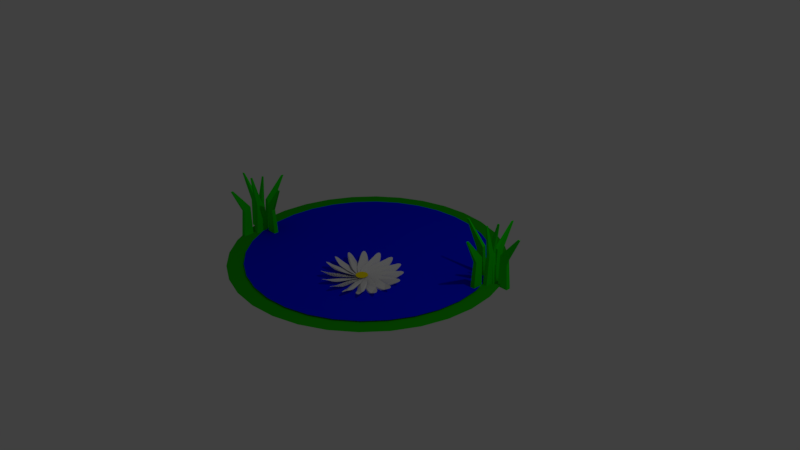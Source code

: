 # Source: pond.blend  (saved by Blender 2.78.0; exported with 4.5.12 LTS)
import bpy
from mathutils import Matrix  # noqa: F401  (used for matrix-valued properties, if any)

bpy.ops.wm.read_factory_settings(use_empty=True)
scene = bpy.context.scene
scene.name = 'Scene'

# ---- collections
col_collection_1 = bpy.data.collections.new('Collection 1'); scene.collection.children.link(col_collection_1)

# ---- materials (node trees are filled in below, after node groups)
mat_material_005 = bpy.data.materials.new('Material.005')
mat_material_005.alpha_threshold = 0.0
mat_material_005.use_transparent_shadow = False
mat_material_005.diffuse_color = (1.0, 0.8311, 0.0, 1.0)
mat_material_005.roughness = 0.5
mat_material_004 = bpy.data.materials.new('Material.004')
mat_material_004.alpha_threshold = 0.0
mat_material_004.use_transparent_shadow = False
mat_material_004.roughness = 0.5
mat_material_004.specular_intensity = 1.0
mat_material_003 = bpy.data.materials.new('Material.003')
mat_material_003.alpha_threshold = 0.0
mat_material_003.use_transparent_shadow = False
mat_material_003.diffuse_color = (0.006912, 0.8, 0.0, 1.0)
mat_material_003.specular_color = (0.01502, 1.0, 0.0)
mat_material_003.roughness = 0.5
mat_material_002 = bpy.data.materials.new('Material.002')
mat_material_002.alpha_threshold = 0.0
mat_material_002.use_transparent_shadow = False
mat_material_002.diffuse_color = (0.01215, 0.4385, 0.0, 1.0)
mat_material_002.specular_color = (0.005412, 0.2957, 0.0)
mat_material_002.roughness = 0.5
mat_material_001 = bpy.data.materials.new('Material.001')
mat_material_001.alpha_threshold = 0.0
mat_material_001.use_transparent_shadow = False
mat_material_001.diffuse_color = (0.0, 0.008333, 1.0, 1.0)
mat_material_001.roughness = 0.5
mat_material_001.specular_intensity = 1.0

# ---- material node trees

# ---- world
world_world = bpy.data.worlds.new('World'); scene.world = world_world
world_world.color = (0.05088, 0.05088, 0.05088)
world_world.use_sun_shadow = False
world_world.sun_shadow_jitter_overblur = 0.0
world_world.cycles.sampling_method = 'MANUAL'

# ---- cameras
cam_camera = bpy.data.cameras.new('Camera')
cam_camera.clip_end = 100.0
cam_camera.lens = 35.0
cam_camera.sensor_width = 32.0
cam_camera.sensor_height = 18.0
cam_camera.ortho_scale = 7.314
cam_camera.dof.focus_distance = 0.0
cam_camera.dof.aperture_fstop = 128.0

# ---- lights
light_lamp = bpy.data.lights.new('Lamp', 'POINT')
light_lamp.transmission_factor = 0.0
light_lamp.cutoff_distance = 30.0
light_lamp.energy = 100.0
light_lamp.shadow_buffer_clip_start = 1.001
light_lamp.shadow_soft_size = 0.1
light_lamp.shadow_maximum_resolution = 0.006
light_lamp.use_absolute_resolution = True

# ---- meshes
me_circle_002 = bpy.data.meshes.new('Circle.002')
me_circle_002.from_pydata([(-0.00174, 0.0671, -0.944), (-0.0343, -0.114, -1.02), (0.01034, -0.3196, -1.094), (0.136, -0.5441, -1.164), (0.3462, -0.7824, -1.226), (0.6435, -1.03, -1.278), (1.028, -1.281, -1.319), (1.496, -1.532, -1.347), (2.039, -1.776, -1.361), (2.643, -2.007, -1.361), (3.286, -2.217, -1.346), (3.941, -2.396, -1.278), (4.577, -2.535, -1.015), (5.155, -2.624, -0.7005), (5.635, -2.65, -0.4551), (5.979, -2.606, -0.3054), (6.147, -2.481, -0.2138), (6.118, -2.274, -0.1539), (5.908, -2.0, -0.1577), (5.551, -1.68, -0.2689), (5.081, -1.334, -0.4657), (4.534, -0.9833, -0.632), (3.945, -0.6468, -0.6283), (3.342, -0.3403, -0.5988), (2.753, -0.0768, -0.5842), (2.196, 0.1347, -0.5851), (1.687, 0.2887, -0.6014), (1.237, 0.3832, -0.6323), (0.8506, 0.4192, -0.6765), (0.5323, 0.3999, -0.7322), (0.2834, 0.3307, -0.7972), (0.1049, 0.2175, -0.8687), (-0.004929, 0.06799, -0.944), (0.1003, -0.08166, -1.023), (0.2775, -0.1941, -1.098), (0.5253, -0.2628, -1.168), (0.8426, -0.2815, -1.23), (1.228, -0.2452, -1.28), (1.678, -0.1505, -1.318), (2.186, 0.003516, -1.341), (2.743, 0.2149, -1.349), (3.333, 0.4781, -1.342), (3.936, 0.7841, -1.319), (4.526, 1.12, -1.243), (5.074, 1.47, -0.9716), (5.545, 1.815, -0.6489), (5.904, 2.135, -0.3963), (6.115, 2.408, -0.2408), (6.146, 2.614, -0.1452), (5.978, 2.738, -0.08346), (5.636, 2.782, -0.08765), (5.157, 2.755, -0.2009), (4.58, 2.666, -0.4014), (3.945, 2.526, -0.5724), (3.29, 2.347, -0.5743), (2.647, 2.137, -0.5509), (2.043, 1.906, -0.5426), (1.5, 1.662, -0.55), (1.032, 1.412, -0.5725), (0.6464, 1.161, -0.6094), (0.3481, 0.9144, -0.6593), (0.1367, 0.6769, -0.7202), (0.009872, 0.4531, -0.7898), (-0.03611, 0.2483, -0.8653), (-0.007814, 0.06637, -0.9439), (0.1727, 0.03641, -1.023), (0.3778, 0.08354, -1.097), (0.6018, 0.2114, -1.163), (0.8397, 0.4236, -1.22), (1.087, 0.7225, -1.264), (1.338, 1.108, -1.293), (1.589, 1.577, -1.307), (1.833, 2.12, -1.304), (2.064, 2.723, -1.285), (2.274, 3.365, -1.25), (2.454, 4.019, -1.16), (2.594, 4.653, -0.8768), (2.683, 5.229, -0.5431), (2.711, 5.707, -0.2813), (2.666, 6.048, -0.1196), (2.542, 6.214, -0.02132), (2.336, 6.182, 0.03913), (2.063, 5.97, 0.03005), (1.743, 5.61, -0.09102), (1.397, 5.139, -0.3015), (1.047, 4.59, -0.4839), (0.7101, 4.0, -0.498), (0.4037, 3.396, -0.4869), (0.14, 2.807, -0.4907), (-0.0718, 2.25, -0.5091), (-0.2262, 1.743, -0.5417), (-0.3211, 1.293, -0.5874), (-0.3575, 0.9091, -0.6446), (-0.3388, 0.5929, -0.7114), (-0.2701, 0.3463, -0.7854), (-0.1576, 0.1704, -0.8638), (-0.008706, 0.06318, -0.9439), (0.1404, 0.1711, -1.02), (0.2524, 0.3507, -1.091), (0.3206, 0.6007, -1.152), (0.339, 0.92, -1.203), (0.3025, 1.307, -1.24), (0.2078, 1.758, -1.261), (0.05377, 2.267, -1.266), (-0.1574, 2.823, -1.253), (-0.4203, 3.413, -1.224), (-0.7259, 4.015, -1.178), (-1.061, 4.604, -1.079), (-1.41, 5.149, -0.7863), (-1.755, 5.618, -0.445), (-2.074, 5.974, -0.1776), (-2.346, 6.182, -0.01289), (-2.552, 6.211, 0.08525), (-2.675, 6.041, 0.1421), (-2.719, 5.696, 0.1264), (-2.691, 5.214, -0.003561), (-2.602, 4.636, -0.2245), (-2.463, 4.0, -0.4184), (-2.283, 3.344, -0.4442), (-2.074, 2.7, -0.4445), (-1.843, 2.097, -0.4587), (-1.599, 1.554, -0.4865), (-1.349, 1.087, -0.5271), (-1.099, 0.7028, -0.5791), (-0.8528, 0.4064, -0.641), (-0.6158, 0.1972, -0.7109), (-0.3927, 0.07274, -0.7865), (-0.1884, 0.02934, -0.8651), (-0.007081, 0.06029, -0.944), (0.02236, 0.2434, -1.017), (-0.02523, 0.4509, -1.083), (-0.1535, 0.6771, -1.141), (-0.366, 0.9168, -1.188), (-0.6651, 1.165, -1.221), (-1.051, 1.418, -1.239), (-1.52, 1.669, -1.241), (-2.063, 1.913, -1.226), (-2.665, 2.143, -1.194), (-3.307, 2.352, -1.147), (-3.961, 2.531, -1.043), (-4.594, 2.668, -0.7558), (-5.169, 2.755, -0.4297), (-5.647, 2.78, -0.1769), (-5.987, 2.733, -0.01594), (-6.152, 2.606, 0.09507), (-6.12, 2.397, 0.1821), (-5.907, 2.121, 0.2008), (-5.548, 1.799, 0.09187), (-5.076, 1.452, -0.1352), (-4.527, 1.1, -0.3707), (-3.937, 0.7632, -0.4444), (-3.333, 0.4564, -0.4483), (-2.744, 0.1929, -0.4655), (-2.188, -0.01821, -0.4954), (-1.68, -0.1714, -0.5371), (-1.232, -0.2648, -0.5893), (-0.8477, -0.2993, -0.6506), (-0.532, -0.2784, -0.7191), (-0.2859, -0.2073, -0.7925), (-0.1105, -0.09215, -0.8684), (-0.001007, 0.06102, -0.9441), (-0.1846, 0.09298, -1.014), (-0.3927, 0.04775, -1.081), (-0.6193, -0.07842, -1.142), (-0.8595, -0.2891, -1.194), (-1.108, -0.5869, -1.236), (-1.361, -0.9718, -1.265), (-1.612, -1.44, -1.281), (-1.856, -1.983, -1.282), (-2.087, -2.587, -1.27), (-2.296, -3.23, -1.243), (-2.474, -3.885, -1.164), (-2.611, -4.52, -0.8914), (-2.698, -5.098, -0.5695), (-2.722, -5.578, -0.3196), (-2.675, -5.921, -0.169), (-2.547, -6.089, -0.08044), (-2.338, -6.059, -0.02784), (-2.062, -5.849, -0.04275), (-1.739, -5.491, -0.1676), (-1.391, -5.02, -0.3799), (-1.039, -4.473, -0.5623), (-0.7019, -3.883, -0.5746), (-0.3949, -3.28, -0.5601), (-0.1312, -2.69, -0.559), (0.07988, -2.134, -0.5713), (0.233, -1.625, -0.5967), (0.3262, -1.175, -0.6342), (0.3604, -0.7893, -0.6825), (0.3392, -0.4714, -0.7399), (0.2676, -0.2229, -0.8043), (0.1519, -0.045, -0.8732), (-0.0001154, 0.06421, -0.9441), (-0.1523, -0.04166, -1.017), (-0.2672, -0.2194, -1.087), (-0.3382, -0.4677, -1.153), (-0.3589, -0.7855, -1.211), (-0.3242, -1.171, -1.26), (-0.2306, -1.621, -1.297), (-0.07724, -2.13, -1.322), (0.134, -2.687, -1.334), (0.3976, -3.276, -1.331), (0.7044, -3.879, -1.314), (1.042, -4.469, -1.245), (1.393, -5.017, -0.9819), (1.74, -5.487, -0.6676), (2.062, -5.845, -0.4233), (2.338, -6.055, -0.2757), (2.547, -6.086, -0.187), (2.673, -5.918, -0.1308), (2.72, -5.575, -0.1391), (2.695, -5.095, -0.2551), (2.608, -4.518, -0.4568), (2.47, -3.883, -0.6278), (2.291, -3.227, -0.6284), (2.082, -2.584, -0.6026), (1.852, -1.981, -0.591), (1.607, -1.438, -0.5939), (1.356, -0.9693, -0.6114), (1.104, -0.5844, -0.6425), (0.8557, -0.2865, -0.6861), (0.6161, -0.07567, -0.7404), (0.3901, 0.05064, -0.8032), (0.1828, 0.09602, -0.872), (-0.0006408, 0.06582, -0.9441), (-0.1005, -0.08957, -1.019), (-0.1384, -0.2971, -1.091), (-0.1087, -0.5531, -1.159), (-0.006046, -0.8541, -1.219), (0.1737, -1.197, -1.271), (0.4325, -1.576, -1.311), (0.7689, -1.987, -1.338), (1.177, -2.421, -1.352), (1.646, -2.865, -1.351), (2.16, -3.305, -1.337), (2.698, -3.721, -1.27), (3.232, -4.093, -1.008), (3.732, -4.395, -0.6946), (4.166, -4.603, -0.4506), (4.501, -4.693, -0.3026), (4.705, -4.641, -0.2127), (4.758, -4.438, -0.1545), (4.669, -4.105, -0.1601), (4.462, -3.671, -0.2729), (4.161, -3.172, -0.4712), (3.79, -2.638, -0.6387), (3.375, -2.101, -0.6359), (2.935, -1.588, -0.607), (2.491, -1.118, -0.5927), (2.058, -0.7099, -0.5936), (1.647, -0.3732, -0.6094), (1.267, -0.1137, -0.6396), (0.9234, 0.06686, -0.6828), (0.6215, 0.1705, -0.7372), (0.3646, 0.2013, -0.8006), (0.1559, 0.1645, -0.8705), (-0.003246, 0.06786, -0.944), (0.03623, -0.1112, -1.022), (0.1564, -0.2834, -1.097), (0.3586, -0.4422, -1.167), (0.6442, -0.5813, -1.229), (1.014, -0.6955, -1.282), (1.465, -0.7804, -1.322), (1.994, -0.8328, -1.348), (2.589, -0.8505, -1.36), (3.235, -0.833, -1.357), (3.909, -0.7809, -1.34), (4.584, -0.6962, -1.269), (5.224, -0.5821, -1.002), (5.791, -0.4431, -0.6845), (6.245, -0.2845, -0.436), (6.545, -0.1124, -0.2837), (6.653, 0.06666, -0.1901), (6.546, 0.2457, -0.1289), (6.248, 0.418, -0.1323), (5.795, 0.5768, -0.2436), (5.228, 0.716, -0.4412), (4.589, 0.8302, -0.6087), (3.915, 0.9152, -0.6066), (3.241, 0.9675, -0.579), (2.595, 0.9853, -0.5666), (2.0, 0.9678, -0.5698), (1.471, 0.9156, -0.5884), (1.019, 0.8309, -0.6217), (0.6486, 0.7168, -0.6683), (0.3621, 0.5778, -0.7263), (0.1588, 0.4191, -0.7934), (0.03745, 0.2469, -0.8669), (-0.006533, 0.06746, -0.9439), (0.1483, -0.02982, -1.023), (0.3553, -0.06525, -1.098), (0.6107, -0.03327, -1.167), (0.9113, 0.07136, -1.226), (1.254, 0.2527, -1.274), (1.633, 0.5127, -1.308), (2.044, 0.8497, -1.327), (2.477, 1.258, -1.329), (2.922, 1.727, -1.316), (3.362, 2.24, -1.288), (3.779, 2.776, -1.205), (4.151, 3.308, -0.9275), (4.454, 3.807, -0.5993), (4.662, 4.238, -0.342), (4.753, 4.571, -0.1832), (4.702, 4.772, -0.08593), (4.5, 4.822, -0.02445), (4.166, 4.731, -0.03065), (3.734, 4.522, -0.1473), (3.234, 4.219, -0.3523), (2.701, 3.847, -0.5286), (2.164, 3.43, -0.5362), (1.651, 2.99, -0.5185), (1.181, 2.546, -0.516), (0.7727, 2.113, -0.5287), (0.4356, 1.702, -0.5561), (0.1758, 1.323, -0.5974), (-0.00522, 0.9819, -0.651), (-0.1094, 0.6822, -0.715), (-0.1408, 0.4276, -0.787), (-0.1046, 0.2214, -0.8643), (-0.008577, 0.06486, -0.9439), (0.1699, 0.1069, -1.022), (0.3416, 0.2296, -1.094), (0.4999, 0.4341, -1.158), (0.6387, 0.7216, -1.212), (0.7527, 1.093, -1.252), (0.8375, 1.545, -1.277), (0.8899, 2.074, -1.286), (0.9078, 2.67, -1.278), (0.8906, 3.315, -1.252), (0.8389, 3.988, -1.211), (0.7547, 4.661, -1.116), (0.6413, 5.3, -0.8273), (0.503, 5.865, -0.4889), (0.3451, 6.316, -0.2236), (0.1736, 6.614, -0.05982), (-0.00483, 6.719, 0.03879), (-0.1834, 6.61, 0.09762), (-0.3552, 6.309, 0.08521), (-0.5136, 5.853, -0.04053), (-0.6526, 5.285, -0.2566), (-0.7667, 4.644, -0.4453), (-0.8516, 3.969, -0.4658), (-0.9041, 3.295, -0.4609), (-0.922, 2.649, -0.4706), (-0.9048, 2.054, -0.4943), (-0.853, 1.526, -0.5315), (-0.7687, 1.075, -0.581), (-0.6552, 0.707, -0.6411), (-0.5167, 0.4226, -0.71), (-0.3586, 0.2217, -0.7852), (-0.187, 0.1029, -0.8641), (-0.008181, 0.06157, -0.944), (0.08858, 0.219, -1.018), (0.1235, 0.4284, -1.087), (0.09116, 0.6861, -1.146), (-0.01378, 0.9885, -1.195), (-0.1954, 1.332, -1.229), (-0.4554, 1.713, -1.248), (-0.7923, 2.124, -1.25), (-1.2, 2.558, -1.235), (-1.669, 3.001, -1.203), (-2.182, 3.44, -1.156), (-2.717, 3.855, -1.051), (-3.249, 4.225, -0.7629), (-3.747, 4.526, -0.4357), (-4.178, 4.732, -0.1814), (-4.51, 4.82, -0.01876), (-4.71, 4.766, 0.09398), (-4.76, 4.561, 0.1828), (-4.668, 4.226, 0.2032), (-4.459, 3.791, 0.0959), (-4.156, 3.29, -0.1297), (-3.783, 2.755, -0.364), (-3.366, 2.218, -0.4367), (-2.927, 1.704, -0.44), (-2.483, 1.234, -0.457), (-2.05, 0.8265, -0.4869), (-1.64, 0.4905, -0.529), (-1.261, 0.2322, -0.582), (-0.9205, 0.05298, -0.6444), (-0.6212, -0.04898, -0.7141), (-0.3671, -0.0779, -0.789), (-0.1616, -0.03916, -0.8666), (-0.005576, 0.05953, -0.9441), (-0.04817, 0.2406, -1.015), (-0.1713, 0.4147, -1.081), (-0.3761, 0.5752, -1.138), (-0.664, 0.7158, -1.185), (-1.035, 0.8312, -1.218), (-1.488, 0.9169, -1.237), (-2.017, 0.9696, -1.24), (-2.612, 0.9873, -1.227), (-3.258, 0.9694, -1.197), (-3.931, 0.9164, -1.153), (-4.603, 0.8305, -1.056), (-5.241, 0.715, -0.7659), (-5.806, 0.5742, -0.4281), (-6.257, 0.4136, -0.1649), (-6.553, 0.2394, -0.004854), (-6.658, 0.05832, 0.08836), (-6.548, -0.1228, 0.1402), (-6.247, -0.2968, 0.1196), (-5.791, -0.4572, -0.01504), (-5.223, -0.5978, -0.2402), (-4.582, -0.7131, -0.4375), (-3.907, -0.7988, -0.466), (-3.232, -0.8515, -0.468), (-2.586, -0.8692, -0.4831), (-1.992, -0.8512, -0.5107), (-1.464, -0.7983, -0.55), (-1.014, -0.7125, -0.5999), (-0.6457, -0.597, -0.6589), (-0.3617, -0.4562, -0.725), (-0.1614, -0.2957, -0.7963), (-0.04311, -0.1216, -0.8702), (-0.002288, 0.05993, -0.9441), (-0.1602, 0.1592, -1.014), (-0.3701, 0.1965, -1.08), (-0.6283, 0.1663, -1.138), (-0.9311, 0.06311, -1.188), (-1.275, -0.1171, -1.226), (-1.656, -0.3763, -1.251), (-2.067, -0.7129, -1.261), (-2.501, -1.121, -1.257), (-2.945, -1.59, -1.238), (-3.383, -2.105, -1.205), (-3.798, -2.642, -1.119), (-4.168, -3.175, -0.8407), (-4.468, -3.676, -0.5133), (-4.674, -4.109, -0.259), (-4.761, -4.444, -0.1054), (-4.707, -4.647, -0.01583), (-4.502, -4.699, 0.03575), (-4.166, -4.61, 0.01796), (-3.73, -4.402, -0.1113), (-3.229, -4.101, -0.329), (-2.694, -3.73, -0.5177), (-2.156, -3.313, -0.5365), (-1.642, -2.874, -0.5286), (-1.173, -2.43, -0.5337), (-0.7646, -1.996, -0.5518), (-0.4288, -1.585, -0.5823), (-0.1707, -1.205, -0.6242), (0.008137, -0.8621, -0.6761), (0.1097, -0.5607, -0.7363), (0.1382, -0.3042, -0.8027), (0.09895, -0.09605, -0.8728), (-0.0002441, 0.06253, -0.9441), (-0.1819, 0.02245, -1.015), (-0.3565, -0.09832, -1.084), (-0.5175, -0.3011, -1.147), (-0.6586, -0.5871, -1.202), (-0.7743, -0.9571, -1.248), (-0.8604, -1.409, -1.281), (-0.9134, -1.938, -1.302), (-0.9312, -2.533, -1.309), (-0.9134, -3.179, -1.302), (-0.8604, -3.853, -1.281), (-0.7743, -4.527, -1.208), (-0.6586, -5.167, -0.941), (-0.5175, -5.734, -0.6237), (-0.3565, -6.187, -0.3773), (-0.1819, -6.487, -0.2288), (-0.0002435, -6.594, -0.1405), (0.1814, -6.487, -0.08633), (0.356, -6.187, -0.09791), (0.517, -5.734, -0.2181), (0.6581, -5.167, -0.4247), (0.7739, -4.527, -0.601), (0.8599, -3.853, -0.6069), (0.9129, -3.179, -0.5861), (0.9308, -2.533, -0.5791), (0.9129, -1.938, -0.5861), (0.8599, -1.409, -0.6069), (0.7739, -0.957, -0.6406), (0.6581, -0.5871, -0.686), (0.517, -0.3011, -0.7413), (0.356, -0.09832, -0.8044), (0.1814, 0.02245, -0.8729), (-0.0002441, 0.06253, -0.9441), (-0.1819, 0.02245, -1.015), (-0.3565, -0.09832, -1.084), (-0.5175, -0.3011, -1.147), (-0.6586, -0.5871, -1.202), (-0.7743, -0.9571, -1.248), (-0.8604, -1.409, -1.281), (-0.9134, -1.938, -1.302), (-0.9312, -2.533, -1.309), (-0.9134, -3.179, -1.302), (-0.8604, -3.853, -1.281), (-0.7743, -4.527, -1.208), (-0.6586, -5.167, -0.941), (-0.5175, -5.734, -0.6237), (-0.3565, -6.187, -0.3773), (-0.1819, -6.487, -0.2288), (-0.0002435, -6.594, -0.1405), (0.1814, -6.487, -0.08633), (0.356, -6.187, -0.09791), (0.517, -5.734, -0.2181), (0.6581, -5.167, -0.4247), (0.7739, -4.527, -0.601), (0.8599, -3.853, -0.6069), (0.9129, -3.179, -0.5861), (0.9308, -2.533, -0.5791), (0.9129, -1.938, -0.5861), (0.8599, -1.409, -0.6069), (0.7739, -0.957, -0.6406), (0.6581, -0.5871, -0.686), (0.517, -0.3011, -0.7413), (0.356, -0.09832, -0.8044), (0.1814, 0.02245, -0.8729), (-0.002288, 0.05993, -0.9441), (-0.1602, 0.1592, -1.014), (-0.3701, 0.1965, -1.08), (-0.6283, 0.1663, -1.138), (-0.9311, 0.06311, -1.188), (-1.275, -0.1171, -1.226), (-1.656, -0.3763, -1.251), (-2.067, -0.7129, -1.261), (-2.501, -1.121, -1.257), (-2.945, -1.59, -1.238), (-3.383, -2.105, -1.205), (-3.798, -2.642, -1.119), (-4.168, -3.175, -0.8407), (-4.468, -3.676, -0.5133), (-4.674, -4.109, -0.259), (-4.761, -4.444, -0.1054), (-4.707, -4.647, -0.01583), (-4.502, -4.699, 0.03575), (-4.166, -4.61, 0.01796), (-3.73, -4.402, -0.1113), (-3.229, -4.101, -0.329), (-2.694, -3.73, -0.5177), (-2.156, -3.313, -0.5365), (-1.642, -2.874, -0.5286), (-1.173, -2.43, -0.5337), (-0.7646, -1.996, -0.5518), (-0.4288, -1.585, -0.5823), (-0.1707, -1.205, -0.6242), (0.008137, -0.8621, -0.6761), (0.1097, -0.5607, -0.7363), (0.1382, -0.3042, -0.8027), (0.09895, -0.09605, -0.8728), (-0.002288, 0.05993, -0.9441), (-0.1602, 0.1592, -1.014), (-0.3701, 0.1965, -1.08), (-0.6283, 0.1663, -1.138), (-0.9311, 0.06311, -1.188), (-1.275, -0.1171, -1.226), (-1.656, -0.3763, -1.251), (-2.067, -0.7129, -1.261), (-2.501, -1.121, -1.257), (-2.945, -1.59, -1.238), (-3.383, -2.105, -1.205), (-3.798, -2.642, -1.119), (-4.168, -3.175, -0.8407), (-4.468, -3.676, -0.5133), (-4.674, -4.109, -0.259), (-4.761, -4.444, -0.1054), (-4.707, -4.647, -0.01583), (-4.502, -4.699, 0.03575), (-4.166, -4.61, 0.01796), (-3.73, -4.402, -0.1113), (-3.229, -4.101, -0.329), (-2.694, -3.73, -0.5177), (-2.156, -3.313, -0.5365), (-1.642, -2.874, -0.5286), (-1.173, -2.43, -0.5337), (-0.7646, -1.996, -0.5518), (-0.4288, -1.585, -0.5823), (-0.1707, -1.205, -0.6242), (0.008137, -0.8621, -0.6761), (0.1097, -0.5607, -0.7363), (0.1382, -0.3042, -0.8027), (0.09895, -0.09605, -0.8728), (-0.01308, 0.01331, -0.8757), (-0.1113, 0.1719, -0.9455), (-0.2835, 0.2976, -1.011), (-0.5287, 0.3839, -1.07), (-0.8461, 0.4242, -1.119), (-1.234, 0.4135, -1.157), (-1.69, 0.348, -1.182), (-2.208, 0.2264, -1.193), (-2.777, 0.04996, -1.189), (-3.381, -0.1767, -1.17), (-4.001, -0.4457, -1.137), (-4.61, -0.7458, -1.051), (-5.177, -1.063, -0.7723), (-5.666, -1.38, -0.4449), (-6.041, -1.68, -0.1905), (-6.266, -1.942, -0.03698), (-6.308, -2.148, 0.05261), (-6.146, -2.285, 0.1042), (-5.805, -2.353, 0.08639), (-5.322, -2.358, -0.04286), (-4.739, -2.307, -0.2606), (-4.096, -2.208, -0.4492), (-3.43, -2.071, -0.4681), (-2.775, -1.902, -0.4601), (-2.158, -1.709, -0.4653), (-1.601, -1.499, -0.4834), (-1.119, -1.277, -0.5139), (-0.7201, -1.049, -0.5558), (-0.4088, -0.8196, -0.6077), (-0.1851, -0.5934, -0.6679), (-0.04685, -0.3755, -0.7342), (0.00934, -0.1713, -0.8044), (0.0, 1.0, -0.5932), (-0.1951, 0.9808, -0.5932), (-0.3827, 0.9239, -0.5932), (-0.5556, 0.8315, -0.5932), (-0.7071, 0.7071, -0.5932), (-0.8315, 0.5556, -0.5932), (-0.9239, 0.3827, -0.5932), (-0.9808, 0.1951, -0.5932), (-1.0, 7.55e-08, -0.5932), (-0.9808, -0.1951, -0.5932), (-0.9239, -0.3827, -0.5932), (-0.8315, -0.5556, -0.5932), (-0.7071, -0.7071, -0.5932), (-0.5556, -0.8315, -0.5932), (-0.3827, -0.9239, -0.5932), (-0.1951, -0.9808, -0.5932), (3.258e-07, -1.0, -0.5932), (0.1951, -0.9808, -0.5932), (0.3827, -0.9239, -0.5932), (0.5556, -0.8315, -0.5932), (0.7071, -0.7071, -0.5932), (0.8315, -0.5556, -0.5932), (0.9239, -0.3827, -0.5932), (0.9808, -0.1951, -0.5932), (1.0, 9.656e-07, -0.5932), (0.9808, 0.1951, -0.5932), (0.9239, 0.3827, -0.5932), (0.8315, 0.5556, -0.5932), (0.7071, 0.7071, -0.5932), (0.5556, 0.8315, -0.5932), (0.3827, 0.9239, -0.5932), (0.1951, 0.9808, -0.5932)], [], [(1, 0, 31, 30, 29, 28, 27, 26, 25, 24, 23, 22, 21, 20, 19, 18, 17, 16, 15, 14, 13, 12, 11, 10, 9, 8, 7, 6, 5, 4, 3, 2), (33, 34, 35, 36, 37, 38, 39, 40, 41, 42, 43, 44, 45, 46, 47, 48, 49, 50, 51, 52, 53, 54, 55, 56, 57, 58, 59, 60, 61, 62, 63, 32), (65, 66, 67, 68, 69, 70, 71, 72, 73, 74, 75, 76, 77, 78, 79, 80, 81, 82, 83, 84, 85, 86, 87, 88, 89, 90, 91, 92, 93, 94, 95, 64), (97, 98, 99, 100, 101, 102, 103, 104, 105, 106, 107, 108, 109, 110, 111, 112, 113, 114, 115, 116, 117, 118, 119, 120, 121, 122, 123, 124, 125, 126, 127, 96), (129, 130, 131, 132, 133, 134, 135, 136, 137, 138, 139, 140, 141, 142, 143, 144, 145, 146, 147, 148, 149, 150, 151, 152, 153, 154, 155, 156, 157, 158, 159, 128), (161, 160, 191, 190, 189, 188, 187, 186, 185, 184, 183, 182, 181, 180, 179, 178, 177, 176, 175, 174, 173, 172, 171, 170, 169, 168, 167, 166, 165, 164, 163, 162), (193, 194, 195, 196, 197, 198, 199, 200, 201, 202, 203, 204, 205, 206, 207, 208, 209, 210, 211, 212, 213, 214, 215, 216, 217, 218, 219, 220, 221, 222, 223, 192), (225, 226, 227, 228, 229, 230, 231, 232, 233, 234, 235, 236, 237, 238, 239, 240, 241, 242, 243, 244, 245, 246, 247, 248, 249, 250, 251, 252, 253, 254, 255, 224), (257, 256, 287, 286, 285, 284, 283, 282, 281, 280, 279, 278, 277, 276, 275, 274, 273, 272, 271, 270, 269, 268, 267, 266, 265, 264, 263, 262, 261, 260, 259, 258), (289, 290, 291, 292, 293, 294, 295, 296, 297, 298, 299, 300, 301, 302, 303, 304, 305, 306, 307, 308, 309, 310, 311, 312, 313, 314, 315, 316, 317, 318, 319, 288), (321, 322, 323, 324, 325, 326, 327, 328, 329, 330, 331, 332, 333, 334, 335, 336, 337, 338, 339, 340, 341, 342, 343, 344, 345, 346, 347, 348, 349, 350, 351, 320), (353, 352, 383, 382, 381, 380, 379, 378, 377, 376, 375, 374, 373, 372, 371, 370, 369, 368, 367, 366, 365, 364, 363, 362, 361, 360, 359, 358, 357, 356, 355, 354), (385, 384, 415, 414, 413, 412, 411, 410, 409, 408, 407, 406, 405, 404, 403, 402, 401, 400, 399, 398, 397, 396, 395, 394, 393, 392, 391, 390, 389, 388, 387, 386), (417, 416, 447, 446, 445, 444, 443, 442, 441, 440, 439, 438, 437, 436, 435, 434, 433, 432, 431, 430, 429, 428, 427, 426, 425, 424, 423, 422, 421, 420, 419, 418), (449, 450, 451, 452, 453, 454, 455, 456, 457, 458, 459, 460, 461, 462, 463, 464, 465, 466, 467, 468, 469, 470, 471, 472, 473, 474, 475, 476, 477, 478, 479, 448), (481, 482, 483, 484, 485, 486, 487, 488, 489, 490, 491, 492, 493, 494, 495, 496, 497, 498, 499, 500, 501, 502, 503, 504, 505, 506, 507, 508, 509, 510, 511, 480), (513, 512, 543, 542, 541, 540, 539, 538, 537, 536, 535, 534, 533, 532, 531, 530, 529, 528, 527, 526, 525, 524, 523, 522, 521, 520, 519, 518, 517, 516, 515, 514), (545, 544, 575, 574, 573, 572, 571, 570, 569, 568, 567, 566, 565, 564, 563, 562, 561, 560, 559, 558, 557, 556, 555, 554, 553, 552, 551, 550, 549, 548, 547, 546), (577, 576, 607, 606, 605, 604, 603, 602, 601, 600, 599, 598, 597, 596, 595, 594, 593, 592, 591, 590, 589, 588, 587, 586, 585, 584, 583, 582, 581, 580, 579, 578), (609, 610, 611, 612, 613, 614, 615, 616, 617, 618, 619, 620, 621, 622, 623, 624, 625, 626, 627, 628, 629, 630, 631, 632, 633, 634, 635, 636, 637, 638, 639, 608)])
me_circle_002.polygons.foreach_set('material_index', [1, 1, 1, 1, 1, 1, 1, 1, 1, 1, 1, 1, 1, 1, 1, 1, 1, 1, 1, 0])
me_circle_002.materials.append(mat_material_005)
me_circle_002.materials.append(mat_material_004)
me_circle_002.use_remesh_preserve_volume = False
me_circle_002.use_remesh_preserve_attributes = False
me_circle_002.use_mirror_vertex_groups = False
me_circle_002.update()
me_lopo_grass_001 = bpy.data.meshes.new('Lopo-Grass.001')
me_lopo_grass_001.from_pydata([(0.02095, -0.3314, 0.07952), (0.0349, -0.3182, -0.7789), (-0.09105, -0.3182, -0.7789), (-0.0771, -0.3314, 0.07952), (-0.09105, -0.6027, -0.7789), (-0.0771, -0.5363, -0.004666), (0.0349, -0.6027, -0.7789), (0.02095, -0.5363, -0.004666), (-0.01361, -0.8654, 0.6588), (-0.01361, -0.8001, 0.6588), (-0.04254, -0.8001, 0.6588), (-0.04254, -0.8654, 0.6588), (0.02095, 0.4263, -0.01458), (0.0349, 0.4442, -0.7789), (-0.09105, 0.4442, -0.7789), (-0.0771, 0.4263, -0.01458), (-0.09105, 0.1597, -0.7789), (-0.0771, 0.2308, 0.08944), (0.0349, 0.1597, -0.7789), (0.02095, 0.2308, 0.08944), (-0.01361, 0.7657, 0.6588), (-0.01361, 0.8311, 0.6588), (-0.04254, 0.8311, 0.6588), (-0.04254, 0.7657, 0.6588), (0.1052, 0.02739, -0.01458), (0.1191, 0.04529, -0.7789), (-0.006822, 0.04529, -0.7789), (0.007129, 0.02739, -0.01458), (-0.006822, -0.2392, -0.7789), (0.00713, -0.1681, 0.08944), (0.1191, -0.2392, -0.7789), (0.1052, -0.1681, 0.08944), (0.06748, -0.2821, 0.907), (0.06748, -0.231, 0.907), (0.04483, -0.231, 0.907), (0.04483, -0.2821, 0.907), (0.2512, 0.05928, 0.07952), (0.2379, 0.04533, -0.7789), (0.2379, 0.1713, -0.7789), (0.2512, 0.1573, 0.07952), (0.5225, 0.1713, -0.7789), (0.456, 0.1573, -0.004666), (0.5225, 0.04533, -0.7789), (0.456, 0.05928, -0.004666), (0.7852, 0.09383, 0.6588), (0.7198, 0.09383, 0.6588), (0.7198, 0.1228, 0.6588), (0.7852, 0.1228, 0.6588), (-0.5065, 0.05928, -0.01458), (-0.5244, 0.04533, -0.7789), (-0.5244, 0.1713, -0.7789), (-0.5065, 0.1573, -0.01458), (-0.2399, 0.1713, -0.7789), (-0.311, 0.1573, 0.08944), (-0.2399, 0.04533, -0.7789), (-0.311, 0.05928, 0.08944), (-0.8459, 0.09383, 0.6588), (-0.9113, 0.09383, 0.6588), (-0.9113, 0.1228, 0.6588), (-0.8459, 0.1228, 0.6588), (-0.1076, -0.02495, -0.01458), (-0.1255, -0.0389, -0.7789), (-0.1255, 0.08705, -0.7789), (-0.1076, 0.0731, -0.01458), (0.159, 0.08705, -0.7789), (0.08792, 0.0731, 0.08944), (0.159, -0.0389, -0.7789), (0.08792, -0.02495, 0.08944), (0.2019, 0.01275, 0.907), (0.1507, 0.01275, 0.907), (0.1507, 0.0354, 0.907), (0.2019, 0.0354, 0.907)], [], [(0, 1, 2), (2, 3, 0), (3, 2, 4), (4, 5, 3), (5, 4, 6), (6, 7, 5), (1, 0, 7), (7, 6, 1), (1, 6, 4), (4, 2, 1), (8, 9, 10), (10, 11, 8), (9, 0, 3), (3, 10, 9), (10, 3, 5), (5, 11, 10), (11, 5, 7), (7, 8, 11), (0, 9, 8), (8, 7, 0), (12, 13, 14), (14, 15, 12), (15, 14, 16), (16, 17, 15), (17, 16, 18), (18, 19, 17), (19, 18, 13), (13, 12, 19), (13, 18, 16), (16, 14, 13), (20, 21, 22), (22, 23, 20), (21, 12, 15), (15, 22, 21), (22, 15, 17), (17, 23, 22), (23, 17, 19), (19, 20, 23), (20, 19, 12), (12, 21, 20), (24, 25, 26), (26, 27, 24), (27, 26, 28), (28, 29, 27), (29, 28, 30), (30, 31, 29), (31, 30, 25), (25, 24, 31), (25, 30, 28), (28, 26, 25), (32, 33, 34), (34, 35, 32), (33, 24, 27), (27, 34, 33), (34, 27, 29), (29, 35, 34), (35, 29, 31), (31, 32, 35), (32, 31, 24), (24, 33, 32), (36, 37, 38), (38, 39, 36), (39, 38, 40), (40, 41, 39), (41, 40, 42), (42, 43, 41), (43, 42, 37), (37, 36, 43), (37, 42, 40), (40, 38, 37), (44, 45, 46), (46, 47, 44), (45, 36, 39), (39, 46, 45), (46, 39, 41), (41, 47, 46), (47, 41, 43), (43, 44, 47), (44, 43, 36), (36, 45, 44), (48, 49, 50), (50, 51, 48), (51, 50, 52), (52, 53, 51), (53, 52, 54), (54, 55, 53), (55, 54, 49), (49, 48, 55), (49, 54, 52), (52, 50, 49), (56, 57, 58), (58, 59, 56), (57, 48, 51), (51, 58, 57), (58, 51, 53), (53, 59, 58), (59, 53, 55), (55, 56, 59), (56, 55, 48), (48, 57, 56), (60, 61, 62), (62, 63, 60), (63, 62, 64), (64, 65, 63), (65, 64, 66), (66, 67, 65), (67, 66, 61), (61, 60, 67), (61, 66, 64), (64, 62, 61), (68, 69, 70), (70, 71, 68), (69, 60, 63), (63, 70, 69), (70, 63, 65), (65, 71, 70), (71, 65, 67), (67, 68, 71), (68, 67, 60), (60, 69, 68)])
me_lopo_grass_001.materials.append(mat_material_003)
me_lopo_grass_001.use_remesh_preserve_volume = False
me_lopo_grass_001.use_remesh_preserve_attributes = False
me_lopo_grass_001.use_mirror_vertex_groups = False
me_lopo_grass_001.update()
me_lopo_grass = bpy.data.meshes.new('Lopo-Grass')
me_lopo_grass.from_pydata([(0.02095, -0.3314, 0.07952), (0.0349, -0.3182, -0.7789), (-0.09105, -0.3182, -0.7789), (-0.0771, -0.3314, 0.07952), (-0.09105, -0.6027, -0.7789), (-0.0771, -0.5363, -0.004666), (0.0349, -0.6027, -0.7789), (0.02095, -0.5363, -0.004666), (-0.01361, -0.8654, 0.6588), (-0.01361, -0.8001, 0.6588), (-0.04254, -0.8001, 0.6588), (-0.04254, -0.8654, 0.6588), (0.02095, 0.4263, -0.01458), (0.0349, 0.4442, -0.7789), (-0.09105, 0.4442, -0.7789), (-0.0771, 0.4263, -0.01458), (-0.09105, 0.1597, -0.7789), (-0.0771, 0.2308, 0.08944), (0.0349, 0.1597, -0.7789), (0.02095, 0.2308, 0.08944), (-0.01361, 0.7657, 0.6588), (-0.01361, 0.8311, 0.6588), (-0.04254, 0.8311, 0.6588), (-0.04254, 0.7657, 0.6588), (0.1052, 0.02739, -0.01458), (0.1191, 0.04529, -0.7789), (-0.006822, 0.04529, -0.7789), (0.007129, 0.02739, -0.01458), (-0.006822, -0.2392, -0.7789), (0.00713, -0.1681, 0.08944), (0.1191, -0.2392, -0.7789), (0.1052, -0.1681, 0.08944), (0.06748, -0.2821, 0.907), (0.06748, -0.231, 0.907), (0.04483, -0.231, 0.907), (0.04483, -0.2821, 0.907), (0.2512, 0.05928, 0.07952), (0.2379, 0.04533, -0.7789), (0.2379, 0.1713, -0.7789), (0.2512, 0.1573, 0.07952), (0.5225, 0.1713, -0.7789), (0.456, 0.1573, -0.004666), (0.5225, 0.04533, -0.7789), (0.456, 0.05928, -0.004666), (0.7852, 0.09383, 0.6588), (0.7198, 0.09383, 0.6588), (0.7198, 0.1228, 0.6588), (0.7852, 0.1228, 0.6588), (-0.5065, 0.05928, -0.01458), (-0.5244, 0.04533, -0.7789), (-0.5244, 0.1713, -0.7789), (-0.5065, 0.1573, -0.01458), (-0.2399, 0.1713, -0.7789), (-0.311, 0.1573, 0.08944), (-0.2399, 0.04533, -0.7789), (-0.311, 0.05928, 0.08944), (-0.8459, 0.09383, 0.6588), (-0.9113, 0.09383, 0.6588), (-0.9113, 0.1228, 0.6588), (-0.8459, 0.1228, 0.6588), (-0.1076, -0.02495, -0.01458), (-0.1255, -0.0389, -0.7789), (-0.1255, 0.08705, -0.7789), (-0.1076, 0.0731, -0.01458), (0.159, 0.08705, -0.7789), (0.08792, 0.0731, 0.08944), (0.159, -0.0389, -0.7789), (0.08792, -0.02495, 0.08944), (0.2019, 0.01275, 0.907), (0.1507, 0.01275, 0.907), (0.1507, 0.0354, 0.907), (0.2019, 0.0354, 0.907)], [], [(0, 1, 2), (2, 3, 0), (3, 2, 4), (4, 5, 3), (5, 4, 6), (6, 7, 5), (1, 0, 7), (7, 6, 1), (1, 6, 4), (4, 2, 1), (8, 9, 10), (10, 11, 8), (9, 0, 3), (3, 10, 9), (10, 3, 5), (5, 11, 10), (11, 5, 7), (7, 8, 11), (0, 9, 8), (8, 7, 0), (12, 13, 14), (14, 15, 12), (15, 14, 16), (16, 17, 15), (17, 16, 18), (18, 19, 17), (19, 18, 13), (13, 12, 19), (13, 18, 16), (16, 14, 13), (20, 21, 22), (22, 23, 20), (21, 12, 15), (15, 22, 21), (22, 15, 17), (17, 23, 22), (23, 17, 19), (19, 20, 23), (20, 19, 12), (12, 21, 20), (24, 25, 26), (26, 27, 24), (27, 26, 28), (28, 29, 27), (29, 28, 30), (30, 31, 29), (31, 30, 25), (25, 24, 31), (25, 30, 28), (28, 26, 25), (32, 33, 34), (34, 35, 32), (33, 24, 27), (27, 34, 33), (34, 27, 29), (29, 35, 34), (35, 29, 31), (31, 32, 35), (32, 31, 24), (24, 33, 32), (36, 37, 38), (38, 39, 36), (39, 38, 40), (40, 41, 39), (41, 40, 42), (42, 43, 41), (43, 42, 37), (37, 36, 43), (37, 42, 40), (40, 38, 37), (44, 45, 46), (46, 47, 44), (45, 36, 39), (39, 46, 45), (46, 39, 41), (41, 47, 46), (47, 41, 43), (43, 44, 47), (44, 43, 36), (36, 45, 44), (48, 49, 50), (50, 51, 48), (51, 50, 52), (52, 53, 51), (53, 52, 54), (54, 55, 53), (55, 54, 49), (49, 48, 55), (49, 54, 52), (52, 50, 49), (56, 57, 58), (58, 59, 56), (57, 48, 51), (51, 58, 57), (58, 51, 53), (53, 59, 58), (59, 53, 55), (55, 56, 59), (56, 55, 48), (48, 57, 56), (60, 61, 62), (62, 63, 60), (63, 62, 64), (64, 65, 63), (65, 64, 66), (66, 67, 65), (67, 66, 61), (61, 60, 67), (61, 66, 64), (64, 62, 61), (68, 69, 70), (70, 71, 68), (69, 60, 63), (63, 70, 69), (70, 63, 65), (65, 71, 70), (71, 65, 67), (67, 68, 71), (68, 67, 60), (60, 69, 68)])
me_lopo_grass.materials.append(mat_material_003)
me_lopo_grass.use_remesh_preserve_volume = False
me_lopo_grass.use_remesh_preserve_attributes = False
me_lopo_grass.use_mirror_vertex_groups = False
me_lopo_grass.update()
me_circle_001 = bpy.data.meshes.new('Circle.001')
me_circle_001.from_pydata([(0.0, 1.0, -0.01254), (-0.1951, 0.9808, -0.01254), (-0.3827, 0.9239, -0.01254), (-0.5556, 0.8315, -0.01254), (-0.7071, 0.7071, -0.01254), (-0.8315, 0.5556, -0.01254), (-0.9239, 0.3827, -0.01254), (-0.9808, 0.1951, -0.01254), (-1.0, 7.55e-08, -0.01254), (-0.9808, -0.1951, -0.01254), (-0.9239, -0.3827, -0.01254), (-0.8315, -0.5556, -0.01254), (-0.7071, -0.7071, -0.01254), (-0.5556, -0.8315, -0.01254), (-0.3827, -0.9239, -0.01254), (-0.1951, -0.9808, -0.01254), (3.258e-07, -1.0, -0.01254), (0.1951, -0.9808, -0.01254), (0.3827, -0.9239, -0.01254), (0.5556, -0.8315, -0.01254), (0.7071, -0.7071, -0.01254), (0.8315, -0.5556, -0.01254), (0.9239, -0.3827, -0.01254), (0.9808, -0.1951, -0.01254), (1.0, 9.656e-07, -0.01254), (0.9808, 0.1951, -0.01254), (0.9239, 0.3827, -0.01254), (0.8315, 0.5556, -0.01254), (0.7071, 0.7071, -0.01254), (0.5556, 0.8315, -0.01254), (0.3827, 0.9239, -0.01254), (0.1951, 0.9808, -0.01254)], [], [(1, 2, 3, 4, 5, 6, 7, 8, 9, 10, 11, 12, 13, 14, 15, 16, 17, 18, 19, 20, 21, 22, 23, 24, 25, 26, 27, 28, 29, 30, 31, 0)])
me_circle_001.materials.append(mat_material_002)
me_circle_001.use_remesh_preserve_volume = False
me_circle_001.use_remesh_preserve_attributes = False
me_circle_001.use_mirror_vertex_groups = False
me_circle_001.update()
me_circle = bpy.data.meshes.new('Circle')
me_circle.from_pydata([(0.0, 1.0, 0.0), (-0.1951, 0.9808, 0.0), (-0.3827, 0.9239, 0.0), (-0.5556, 0.8315, 0.0), (-0.7071, 0.7071, 0.0), (-0.8315, 0.5556, 0.0), (-0.9239, 0.3827, 0.0), (-0.9808, 0.1951, 0.0), (-1.0, 7.55e-08, 0.0), (-0.9808, -0.1951, 0.0), (-0.9239, -0.3827, 0.0), (-0.8315, -0.5556, 0.0), (-0.7071, -0.7071, 0.0), (-0.5556, -0.8315, 0.0), (-0.3827, -0.9239, 0.0), (-0.1951, -0.9808, 0.0), (3.258e-07, -1.0, 0.0), (0.1951, -0.9808, 0.0), (0.3827, -0.9239, 0.0), (0.5556, -0.8315, 0.0), (0.7071, -0.7071, 0.0), (0.8315, -0.5556, 0.0), (0.9239, -0.3827, 0.0), (0.9808, -0.1951, 0.0), (1.0, 9.656e-07, 0.0), (0.9808, 0.1951, 0.0), (0.9239, 0.3827, 0.0), (0.8315, 0.5556, 0.0), (0.7071, 0.7071, 0.0), (0.5556, 0.8315, 0.0), (0.3827, 0.9239, 0.0), (0.1951, 0.9808, 0.0)], [], [(1, 2, 3, 4, 5, 6, 7, 8, 9, 10, 11, 12, 13, 14, 15, 16, 17, 18, 19, 20, 21, 22, 23, 24, 25, 26, 27, 28, 29, 30, 31, 0)])
me_circle.materials.append(mat_material_001)
me_circle.use_remesh_preserve_volume = False
me_circle.use_remesh_preserve_attributes = False
me_circle.use_mirror_vertex_groups = False
me_circle.update()

# ---- objects
ob_circle_002 = bpy.data.objects.new('Circle.002', me_circle_002)
ob_lopo_grass_001 = bpy.data.objects.new('Lopo-Grass.001', me_lopo_grass_001)
ob_lopo_grass = bpy.data.objects.new('Lopo-Grass', me_lopo_grass)
ob_circle_001 = bpy.data.objects.new('Circle.001', me_circle_001)
ob_circle = bpy.data.objects.new('Circle', me_circle)
ob_lamp = bpy.data.objects.new('Lamp', light_lamp)
ob_camera = bpy.data.objects.new('Camera', cam_camera)

# ---- transforms, parenting, visibility, modifiers, constraints
ob_circle_002.location = (0.3918, -0.4663, 0.1274)
ob_circle_002.scale = (0.07659, 0.07659, 0.07659)
ob_circle_002.lineart.crease_threshold = 0.0
ob_lopo_grass_001.location = (1.505, 0.6198, 0.3849)
ob_lopo_grass_001.scale = (0.4933, 0.4933, 0.4933)
ob_lopo_grass_001.lineart.crease_threshold = 0.0
ob_lopo_grass.location = (-1.552, -0.57, 0.3849)
ob_lopo_grass.scale = (0.4933, 0.4933, 0.4933)
ob_lopo_grass.lineart.crease_threshold = 0.0
ob_circle_001.location = (-0.01257, -0.001522, 0.05333)
ob_circle_001.scale = (1.802, 1.802, 1.802)
ob_circle_001.lineart.crease_threshold = 0.0
ob_circle.location = (0.0, 0.0, 0.04762)
ob_circle.scale = (1.593, 1.593, 1.593)
ob_circle.lineart.crease_threshold = 0.0
ob_lamp.location = (4.076, 1.005, 5.951)
ob_lamp.rotation_euler = (0.6503, 0.05522, 1.866)
ob_lamp.lock_rotations_4d = False
ob_lamp.empty_display_type = 'ARROWS'
ob_lamp.color = (0.0, 0.0, 0.0, 0.0)
ob_lamp.lineart.crease_threshold = 0.0
ob_camera.location = (7.481, -6.508, 5.391)
ob_camera.rotation_euler = (1.109, 0.0, 0.8149)
ob_camera.lock_rotations_4d = False
ob_camera.empty_display_type = 'ARROWS'
ob_camera.color = (0.0, 0.0, 0.0, 0.0)
ob_camera.display_type = 'WIRE'
ob_camera.lineart.crease_threshold = 0.0

# ---- collection membership
col_collection_1.objects.link(ob_circle_002)
col_collection_1.objects.link(ob_lopo_grass_001)
col_collection_1.objects.link(ob_lopo_grass)
col_collection_1.objects.link(ob_circle_001)
col_collection_1.objects.link(ob_circle)
col_collection_1.objects.link(ob_lamp)
col_collection_1.objects.link(ob_camera)

# ---- scene / render settings (as saved in the file)
scene.camera = ob_camera
scene.frame_start = 1; scene.frame_end = 250; scene.frame_set(1)
scene.render.engine = 'BLENDER_EEVEE_NEXT'
scene.render.resolution_percentage = 50
scene.render.dither_intensity = 0.0
scene.cycles.use_denoising = False
scene.cycles.samples = 128
scene.cycles.sampling_pattern = 'TABULATED_SOBOL'
scene.cycles.light_sampling_threshold = 0.0
scene.cycles.use_adaptive_sampling = False
scene.cycles.use_light_tree = False
scene.cycles.blur_glossy = 0.0
scene.cycles.sample_clamp_indirect = 0.0
scene.view_settings.view_transform = 'Standard'
bpy.context.view_layer.update()
